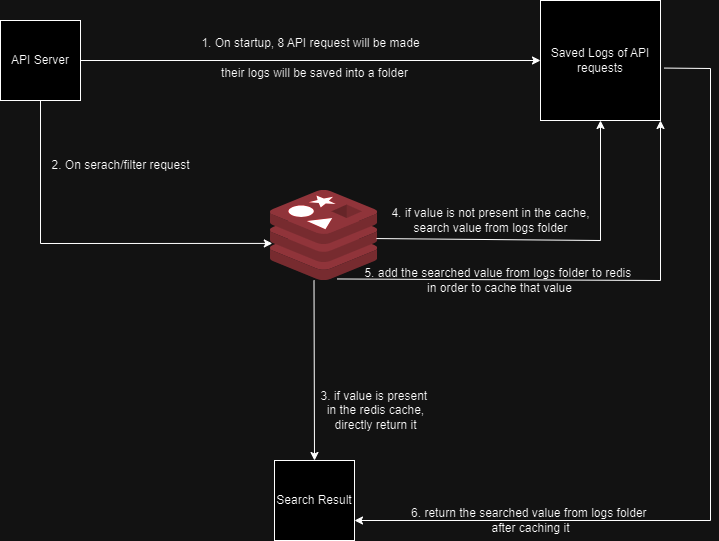

The diagram above was exported from draw.io. Its source (the exported page's mxGraphModel, read from the mxfile embedded in the PNG):
<mxGraphModel dx="977" dy="523" grid="1" gridSize="10" guides="1" tooltips="1" connect="1" arrows="1" fold="1" page="1" pageScale="1" pageWidth="827" pageHeight="1169" math="0" shadow="0">
  <root>
    <mxCell id="0" />
    <mxCell id="1" parent="0" />
    <mxCell id="UJKn5CJHwNK_J6yRB113-1" value="API Server" style="whiteSpace=wrap;html=1;aspect=fixed;" vertex="1" parent="1">
      <mxGeometry x="100" y="120" width="80" height="80" as="geometry" />
    </mxCell>
    <mxCell id="UJKn5CJHwNK_J6yRB113-2" value="Saved Logs of API requests" style="whiteSpace=wrap;html=1;aspect=fixed;" vertex="1" parent="1">
      <mxGeometry x="640" y="100" width="120" height="120" as="geometry" />
    </mxCell>
    <mxCell id="UJKn5CJHwNK_J6yRB113-3" value="" style="endArrow=classic;html=1;rounded=0;exitX=1;exitY=0.5;exitDx=0;exitDy=0;entryX=0;entryY=0.5;entryDx=0;entryDy=0;" edge="1" parent="1" source="UJKn5CJHwNK_J6yRB113-1" target="UJKn5CJHwNK_J6yRB113-2">
      <mxGeometry width="50" height="50" relative="1" as="geometry">
        <mxPoint x="390" y="300" as="sourcePoint" />
        <mxPoint x="440" y="250" as="targetPoint" />
      </mxGeometry>
    </mxCell>
    <mxCell id="UJKn5CJHwNK_J6yRB113-4" value="1. On startup, 8 API request will be made" style="text;html=1;align=center;verticalAlign=middle;resizable=0;points=[];autosize=1;strokeColor=none;fillColor=none;" vertex="1" parent="1">
      <mxGeometry x="290" y="128" width="240" height="30" as="geometry" />
    </mxCell>
    <mxCell id="UJKn5CJHwNK_J6yRB113-5" value="their logs will be saved into a folder" style="text;html=1;align=center;verticalAlign=middle;resizable=0;points=[];autosize=1;strokeColor=none;fillColor=none;" vertex="1" parent="1">
      <mxGeometry x="309" y="158" width="210" height="30" as="geometry" />
    </mxCell>
    <mxCell id="UJKn5CJHwNK_J6yRB113-6" value="" style="image;sketch=0;aspect=fixed;html=1;points=[];align=center;fontSize=12;image=img/lib/mscae/Cache_Redis_Product.svg;" vertex="1" parent="1">
      <mxGeometry x="370" y="290" width="107.14" height="90" as="geometry" />
    </mxCell>
    <mxCell id="UJKn5CJHwNK_J6yRB113-7" value="" style="endArrow=classic;html=1;rounded=0;exitX=0.5;exitY=1;exitDx=0;exitDy=0;entryX=0.017;entryY=0.588;entryDx=0;entryDy=0;entryPerimeter=0;" edge="1" parent="1" source="UJKn5CJHwNK_J6yRB113-1" target="UJKn5CJHwNK_J6yRB113-6">
      <mxGeometry width="50" height="50" relative="1" as="geometry">
        <mxPoint x="390" y="300" as="sourcePoint" />
        <mxPoint x="140" y="360" as="targetPoint" />
        <Array as="points">
          <mxPoint x="140" y="343" />
        </Array>
      </mxGeometry>
    </mxCell>
    <mxCell id="UJKn5CJHwNK_J6yRB113-8" value="2. On serach/filter request" style="text;html=1;align=center;verticalAlign=middle;resizable=0;points=[];autosize=1;strokeColor=none;fillColor=none;" vertex="1" parent="1">
      <mxGeometry x="140" y="250" width="160" height="30" as="geometry" />
    </mxCell>
    <mxCell id="UJKn5CJHwNK_J6yRB113-11" value="Search Result" style="whiteSpace=wrap;html=1;aspect=fixed;" vertex="1" parent="1">
      <mxGeometry x="374" y="560" width="80" height="80" as="geometry" />
    </mxCell>
    <mxCell id="UJKn5CJHwNK_J6yRB113-12" value="" style="endArrow=classic;html=1;rounded=0;exitX=0.406;exitY=0.997;exitDx=0;exitDy=0;exitPerimeter=0;entryX=0.5;entryY=0;entryDx=0;entryDy=0;" edge="1" parent="1" source="UJKn5CJHwNK_J6yRB113-6" target="UJKn5CJHwNK_J6yRB113-11">
      <mxGeometry width="50" height="50" relative="1" as="geometry">
        <mxPoint x="420" y="370" as="sourcePoint" />
        <mxPoint x="440" y="340" as="targetPoint" />
      </mxGeometry>
    </mxCell>
    <mxCell id="UJKn5CJHwNK_J6yRB113-13" value="3. if value is present&amp;nbsp;&lt;div&gt;in the redis cache,&lt;/div&gt;&lt;div&gt;directly return it&lt;/div&gt;" style="text;html=1;align=center;verticalAlign=middle;resizable=0;points=[];autosize=1;strokeColor=none;fillColor=none;" vertex="1" parent="1">
      <mxGeometry x="410" y="480" width="130" height="60" as="geometry" />
    </mxCell>
    <mxCell id="UJKn5CJHwNK_J6yRB113-15" value="" style="endArrow=classic;html=1;rounded=0;entryX=0.5;entryY=1;entryDx=0;entryDy=0;exitX=0.989;exitY=0.534;exitDx=0;exitDy=0;exitPerimeter=0;" edge="1" parent="1" source="UJKn5CJHwNK_J6yRB113-6" target="UJKn5CJHwNK_J6yRB113-2">
      <mxGeometry width="50" height="50" relative="1" as="geometry">
        <mxPoint x="390" y="390" as="sourcePoint" />
        <mxPoint x="440" y="340" as="targetPoint" />
        <Array as="points">
          <mxPoint x="700" y="340" />
        </Array>
      </mxGeometry>
    </mxCell>
    <mxCell id="UJKn5CJHwNK_J6yRB113-16" value="4. if value is not present in the cache,&lt;div&gt;search value from logs folder&lt;/div&gt;" style="text;html=1;align=center;verticalAlign=middle;resizable=0;points=[];autosize=1;strokeColor=none;fillColor=none;" vertex="1" parent="1">
      <mxGeometry x="480" y="300" width="220" height="40" as="geometry" />
    </mxCell>
    <mxCell id="UJKn5CJHwNK_J6yRB113-18" value="" style="endArrow=classic;html=1;rounded=0;entryX=1;entryY=1;entryDx=0;entryDy=0;exitX=0.623;exitY=0.983;exitDx=0;exitDy=0;exitPerimeter=0;" edge="1" parent="1" source="UJKn5CJHwNK_J6yRB113-6" target="UJKn5CJHwNK_J6yRB113-2">
      <mxGeometry width="50" height="50" relative="1" as="geometry">
        <mxPoint x="390" y="360" as="sourcePoint" />
        <mxPoint x="440" y="310" as="targetPoint" />
        <Array as="points">
          <mxPoint x="760" y="380" />
        </Array>
      </mxGeometry>
    </mxCell>
    <mxCell id="UJKn5CJHwNK_J6yRB113-19" value="5. add the searched value from logs folder to redis&amp;nbsp;&lt;div&gt;in order to cache that value&lt;/div&gt;" style="text;html=1;align=center;verticalAlign=middle;resizable=0;points=[];autosize=1;strokeColor=none;fillColor=none;" vertex="1" parent="1">
      <mxGeometry x="454" y="360" width="290" height="40" as="geometry" />
    </mxCell>
    <mxCell id="UJKn5CJHwNK_J6yRB113-20" value="" style="endArrow=classic;html=1;rounded=0;entryX=1;entryY=0.75;entryDx=0;entryDy=0;exitX=1.03;exitY=0.563;exitDx=0;exitDy=0;exitPerimeter=0;" edge="1" parent="1" source="UJKn5CJHwNK_J6yRB113-2" target="UJKn5CJHwNK_J6yRB113-11">
      <mxGeometry width="50" height="50" relative="1" as="geometry">
        <mxPoint x="390" y="420" as="sourcePoint" />
        <mxPoint x="440" y="370" as="targetPoint" />
        <Array as="points">
          <mxPoint x="810" y="168" />
          <mxPoint x="810" y="620" />
        </Array>
      </mxGeometry>
    </mxCell>
    <mxCell id="UJKn5CJHwNK_J6yRB113-21" value="6. return the searched value from logs folder&amp;nbsp;&lt;div&gt;after caching it&lt;/div&gt;" style="text;html=1;align=center;verticalAlign=middle;resizable=0;points=[];autosize=1;strokeColor=none;fillColor=none;" vertex="1" parent="1">
      <mxGeometry x="500" y="600" width="260" height="40" as="geometry" />
    </mxCell>
  </root>
</mxGraphModel>